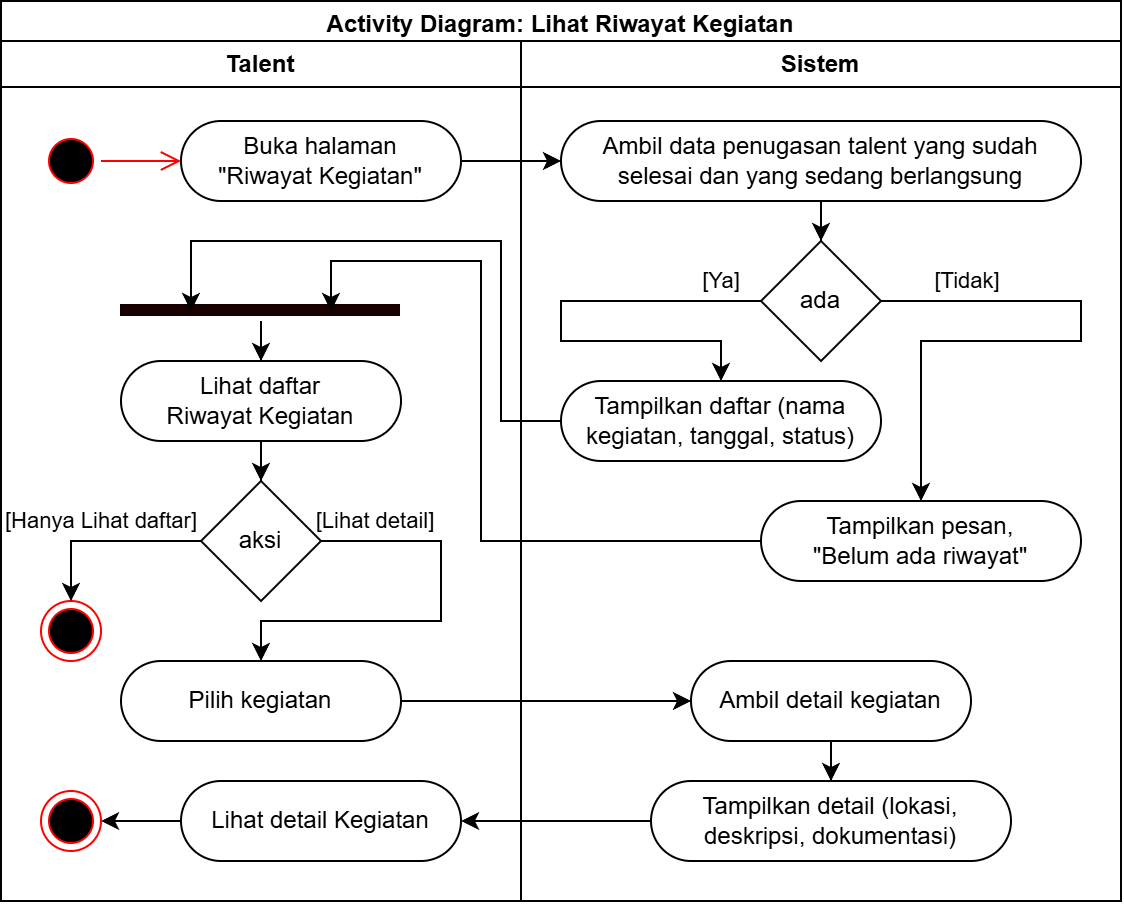

The diagram above was exported from draw.io. Its source (the exported page's mxGraphModel, read from the mxfile embedded in the PNG):
<mxGraphModel dx="1080" dy="-353" grid="1" gridSize="10" guides="1" tooltips="1" connect="1" arrows="1" fold="1" page="1" pageScale="1" pageWidth="850" pageHeight="1100" math="0" shadow="0">
  <root>
    <mxCell id="0" />
    <mxCell id="1" parent="0" />
    <mxCell id="2" parent="1" style="swimlane;whiteSpace=wrap;html=1;" value="Activity Diagram: Lihat Riwayat Kegiatan" vertex="1">
      <mxGeometry height="450" width="560" x="2560" y="1560" as="geometry">
        <mxRectangle height="30" width="170" x="750" y="600" as="alternateBounds" />
      </mxGeometry>
    </mxCell>
    <mxCell id="3" parent="2" style="swimlane;whiteSpace=wrap;html=1;" value="Talent" vertex="1">
      <mxGeometry height="430" width="260" y="20" as="geometry" />
    </mxCell>
    <mxCell id="4" parent="3" style="rounded=1;whiteSpace=wrap;html=1;arcSize=50;" value="Buka halaman&lt;div&gt;&quot;Riwayat Kegiatan&quot;&lt;/div&gt;" vertex="1">
      <mxGeometry height="40" width="140" x="90" y="40" as="geometry" />
    </mxCell>
    <mxCell id="5" parent="3" style="ellipse;html=1;shape=startState;fillColor=#000000;strokeColor=#ff0000;" value="" vertex="1">
      <mxGeometry height="30" width="30" x="20" y="45" as="geometry" />
    </mxCell>
    <mxCell id="6" edge="1" parent="3" source="5" style="edgeStyle=orthogonalEdgeStyle;html=1;verticalAlign=bottom;endArrow=open;endSize=8;strokeColor=#ff0000;rounded=0;" target="4" value="">
      <mxGeometry relative="1" as="geometry">
        <mxPoint x="150" y="80" as="targetPoint" />
      </mxGeometry>
    </mxCell>
    <mxCell id="7" edge="1" parent="3" source="8" style="edgeStyle=orthogonalEdgeStyle;rounded=0;orthogonalLoop=1;jettySize=auto;html=1;" target="14">
      <mxGeometry relative="1" as="geometry" />
    </mxCell>
    <mxCell id="8" parent="3" style="rounded=1;whiteSpace=wrap;html=1;arcSize=50;" value="Lihat daftar&lt;div&gt;Riwayat Kegiatan&lt;/div&gt;" vertex="1">
      <mxGeometry height="40" width="140" x="60" y="160" as="geometry" />
    </mxCell>
    <mxCell id="9" parent="3" style="ellipse;html=1;shape=endState;fillColor=#000000;strokeColor=#ff0000;" value="" vertex="1">
      <mxGeometry height="30" width="30" x="20" y="280" as="geometry" />
    </mxCell>
    <mxCell id="10" edge="1" parent="3" source="11" style="edgeStyle=orthogonalEdgeStyle;rounded=0;orthogonalLoop=1;jettySize=auto;html=1;" target="8">
      <mxGeometry relative="1" as="geometry" />
    </mxCell>
    <mxCell id="11" parent="3" style="shape=line;html=1;strokeWidth=6;strokeColor=#180000;" value="" vertex="1">
      <mxGeometry height="10" width="140" x="60" y="130" as="geometry" />
    </mxCell>
    <mxCell id="12" edge="1" parent="3" source="14" style="edgeStyle=orthogonalEdgeStyle;rounded=0;orthogonalLoop=1;jettySize=auto;html=1;" target="9" value="[Hanya Lihat daftar]">
      <mxGeometry relative="1" x="0.0526" y="-10" as="geometry">
        <mxPoint as="offset" />
        <Array as="points">
          <mxPoint x="35" y="250" />
        </Array>
        <mxPoint x="130" y="310" as="targetPoint" />
      </mxGeometry>
    </mxCell>
    <mxCell id="13" edge="1" parent="3" source="14" style="edgeStyle=orthogonalEdgeStyle;rounded=0;orthogonalLoop=1;jettySize=auto;html=1;" target="15" value="[Lihat detail]">
      <mxGeometry relative="1" x="-0.7392" y="10" as="geometry">
        <mxPoint as="offset" />
        <Array as="points">
          <mxPoint x="220" y="250" />
          <mxPoint x="220" y="290" />
          <mxPoint x="130" y="290" />
        </Array>
        <mxPoint x="180" y="380" as="targetPoint" />
      </mxGeometry>
    </mxCell>
    <mxCell id="14" parent="3" style="rhombus;whiteSpace=wrap;html=1;rounded=1;arcSize=0;" value="aksi" vertex="1">
      <mxGeometry height="60" width="60" x="100" y="220" as="geometry" />
    </mxCell>
    <mxCell id="15" parent="3" style="rounded=1;whiteSpace=wrap;html=1;arcSize=50;" value="Pilih kegiatan" vertex="1">
      <mxGeometry height="40" width="140" x="60" y="310" as="geometry" />
    </mxCell>
    <mxCell id="16" edge="1" parent="3" source="17" style="edgeStyle=orthogonalEdgeStyle;rounded=0;orthogonalLoop=1;jettySize=auto;html=1;" target="18">
      <mxGeometry relative="1" as="geometry" />
    </mxCell>
    <mxCell id="17" parent="3" style="rounded=1;whiteSpace=wrap;html=1;arcSize=50;" value="Lihat detail Kegiatan" vertex="1">
      <mxGeometry height="40" width="140" x="90" y="370" as="geometry" />
    </mxCell>
    <mxCell id="18" parent="3" style="ellipse;html=1;shape=endState;fillColor=#000000;strokeColor=#ff0000;" value="" vertex="1">
      <mxGeometry height="30" width="30" x="20" y="375" as="geometry" />
    </mxCell>
    <mxCell id="19" parent="2" style="swimlane;whiteSpace=wrap;html=1;" value="Sistem" vertex="1">
      <mxGeometry height="430" width="300" x="260" y="20" as="geometry" />
    </mxCell>
    <mxCell id="20" edge="1" parent="19" source="21" style="edgeStyle=orthogonalEdgeStyle;rounded=0;orthogonalLoop=1;jettySize=auto;html=1;" target="23">
      <mxGeometry relative="1" as="geometry" />
    </mxCell>
    <mxCell id="21" parent="19" style="rounded=1;whiteSpace=wrap;html=1;arcSize=50;" value="Ambil data penugasan talent yang sudah selesai dan yang sedang berlangsung" vertex="1">
      <mxGeometry height="40" width="260" x="20" y="40" as="geometry" />
    </mxCell>
    <mxCell id="22" parent="19" style="rounded=1;whiteSpace=wrap;html=1;arcSize=50;" value="Tampilkan daftar (nama kegiatan, tanggal, status)" vertex="1">
      <mxGeometry height="40" width="160" x="20" y="170" as="geometry" />
    </mxCell>
    <mxCell id="23" parent="19" style="rhombus;whiteSpace=wrap;html=1;rounded=1;arcSize=0;" value="ada" vertex="1">
      <mxGeometry height="60" width="60" x="120" y="100" as="geometry" />
    </mxCell>
    <mxCell id="24" edge="1" parent="19" source="23" style="edgeStyle=orthogonalEdgeStyle;rounded=0;orthogonalLoop=1;jettySize=auto;html=1;" target="26" value="[Tidak]">
      <mxGeometry relative="1" x="-0.6923" y="10" as="geometry">
        <mxPoint as="offset" />
        <Array as="points">
          <mxPoint x="280.03" y="130.03" />
          <mxPoint x="280.03" y="150.03" />
          <mxPoint x="200.03" y="150.03" />
        </Array>
        <mxPoint x="270" y="170" as="targetPoint" />
      </mxGeometry>
    </mxCell>
    <mxCell id="25" edge="1" parent="19" source="23" style="edgeStyle=orthogonalEdgeStyle;rounded=0;orthogonalLoop=1;jettySize=auto;html=1;" target="22" value="[Ya]">
      <mxGeometry relative="1" x="-0.8179" y="-10" as="geometry">
        <mxPoint as="offset" />
        <Array as="points">
          <mxPoint x="20.03" y="130.03" />
          <mxPoint x="20.03" y="150.03" />
          <mxPoint x="100.03" y="150.03" />
        </Array>
        <mxPoint x="110" y="240" as="targetPoint" />
      </mxGeometry>
    </mxCell>
    <mxCell id="26" parent="19" style="rounded=1;whiteSpace=wrap;html=1;arcSize=50;" value="Tampilkan pesan,&lt;div&gt;&quot;Belum ada riwayat&quot;&lt;/div&gt;" vertex="1">
      <mxGeometry height="40" width="160" x="120" y="230" as="geometry" />
    </mxCell>
    <mxCell id="27" edge="1" parent="19" source="28" style="edgeStyle=orthogonalEdgeStyle;rounded=0;orthogonalLoop=1;jettySize=auto;html=1;" target="29">
      <mxGeometry relative="1" as="geometry" />
    </mxCell>
    <mxCell id="28" parent="19" style="rounded=1;whiteSpace=wrap;html=1;arcSize=50;" value="Ambil detail kegiatan" vertex="1">
      <mxGeometry height="40" width="140" x="85" y="310" as="geometry" />
    </mxCell>
    <mxCell id="29" parent="19" style="rounded=1;whiteSpace=wrap;html=1;arcSize=50;" value="Tampilkan detail (lokasi, deskripsi, dokumentasi)" vertex="1">
      <mxGeometry height="40" width="180" x="65" y="370" as="geometry" />
    </mxCell>
    <mxCell id="30" edge="1" parent="2" source="4" style="edgeStyle=orthogonalEdgeStyle;rounded=0;orthogonalLoop=1;jettySize=auto;html=1;" target="21">
      <mxGeometry relative="1" as="geometry">
        <Array as="points">
          <mxPoint x="270" y="80" />
          <mxPoint x="270" y="80" />
        </Array>
      </mxGeometry>
    </mxCell>
    <mxCell id="31" edge="1" parent="2" source="22" style="edgeStyle=orthogonalEdgeStyle;rounded=0;orthogonalLoop=1;jettySize=auto;html=1;entryX=0.25;entryY=0.5;entryDx=0;entryDy=0;entryPerimeter=0;" target="11">
      <mxGeometry relative="1" as="geometry">
        <Array as="points">
          <mxPoint x="250.03" y="210.03" />
          <mxPoint x="250.03" y="120.03" />
          <mxPoint x="95" y="120.03" />
        </Array>
      </mxGeometry>
    </mxCell>
    <mxCell id="32" edge="1" parent="2" source="26" style="edgeStyle=orthogonalEdgeStyle;rounded=0;orthogonalLoop=1;jettySize=auto;html=1;entryX=0.75;entryY=0.5;entryDx=0;entryDy=0;entryPerimeter=0;" target="11">
      <mxGeometry relative="1" as="geometry">
        <Array as="points">
          <mxPoint x="240.03" y="270.03" />
          <mxPoint x="240.03" y="130.03" />
          <mxPoint x="165" y="130.03" />
        </Array>
      </mxGeometry>
    </mxCell>
    <mxCell id="33" edge="1" parent="2" source="15" style="edgeStyle=orthogonalEdgeStyle;rounded=0;orthogonalLoop=1;jettySize=auto;html=1;" target="28">
      <mxGeometry relative="1" as="geometry" />
    </mxCell>
    <mxCell id="34" edge="1" parent="2" source="29" style="edgeStyle=orthogonalEdgeStyle;rounded=0;orthogonalLoop=1;jettySize=auto;html=1;" target="17">
      <mxGeometry relative="1" as="geometry" />
    </mxCell>
  </root>
</mxGraphModel>